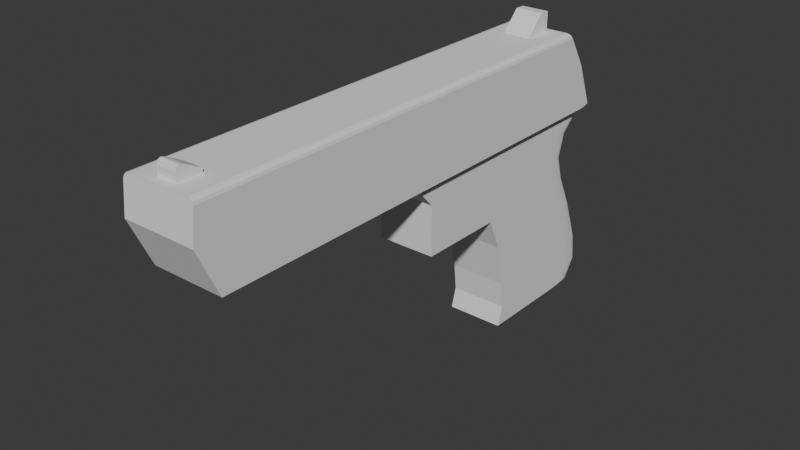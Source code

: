 # Source: Deagle.blend  (saved by Blender 4.4.30; exported with 4.5.12 LTS)
import bpy
from mathutils import Matrix  # noqa: F401  (used for matrix-valued properties, if any)

bpy.ops.wm.read_factory_settings(use_empty=True)
scene = bpy.context.scene
scene.name = 'Scene'

# ---- world
world_world = bpy.data.worlds.new('World'); scene.world = world_world
world_world.use_nodes = True; world_world.node_tree.nodes.clear()
_N = world_world.node_tree.nodes; _L = world_world.node_tree.links
n0 = _N.new('ShaderNodeOutputWorld'); n0.name = 'World Output'; n0.location = (300, 300)
n1 = _N.new('ShaderNodeBackground'); n1.name = 'Background'; n1.location = (10, 300)
n1.inputs[0].default_value = (0.05088, 0.05088, 0.05088, 1.0)
_L.new(n1.outputs[0], n0.inputs[0])
n0.is_active_output = True
world_world.color = (0.05088, 0.05088, 0.05088)
world_world.sun_shadow_jitter_overblur = 0.0

# ---- meshes
me_cube_001 = bpy.data.meshes.new('Cube.001')
me_cube_001.from_pydata([(-1.0, -0.9775, -1.288), (0.7742, 1.087, -1.414), (1.0, -0.9775, -1.288), (-1.0, -1.069, 0.0), (-1.0, 1.037, 0.0), (1.0, 1.037, 0.0), (1.0, -1.069, 0.0), (-1.0, 0.8781, -1.288), (1.0, 0.8781, -1.288), (1.0, 0.7967, 0.0), (-1.0, 0.7967, 0.0), (-1.0, 0.538, -1.288), (1.0, 0.4547, 0.0), (1.0, 0.538, -1.288), (-1.0, 0.4547, 0.0), (0.7488, 1.096, -1.414), (-0.7973, 0.8556, -3.318), (0.7996, 0.8556, -3.318), (-0.7973, 0.4692, -3.343), (0.7996, 0.4692, -3.343), (0.7996, 0.08202, -3.318), (-0.7973, 0.08202, -3.318), (-0.7973, 0.08202, -1.937), (0.7996, 0.08202, -1.937), (0.7996, 0.5155, -1.937), (-0.7973, 0.5155, -1.937), (0.7996, 0.8556, -1.937), (-0.7973, 0.8556, -1.937), (-0.7973, 0.5336, -1.414), (-1.0, -0.09937, 0.0), (1.0, -0.01309, -1.288), (1.0, -0.09937, 0.0), (-1.0, -0.01309, -1.288), (0.7996, 0.5155, -2.628), (0.7996, 0.00537, -1.414), (-0.7973, 0.854, -2.628), (0.7996, 0.08202, -2.628), (0.7996, 0.854, -2.628), (-0.7973, 0.08202, -2.628), (-0.7973, 0.5155, -2.628), (0.7996, 0.5336, -1.414), (-0.7973, 0.927, -4.268), (0.7996, 0.927, -4.268), (-0.7973, 0.5271, -4.231), (0.7996, 0.5271, -4.231), (0.7996, 0.8738, -1.414), (-0.7973, 0.9983, -5.488), (0.7996, 0.9983, -5.488), (-0.7973, 0.5676, -5.464), (0.7996, 0.5676, -5.464), (-0.7973, 0.00537, -1.414), (-0.7973, 1.012, -6.253), (0.7996, 1.012, -6.253), (-0.7973, 0.5811, -6.228), (0.7996, 0.5811, -6.228), (-0.7973, 0.8738, -1.414), (-0.7973, 0.9867, -6.795), (0.7996, 0.9867, -6.795), (-0.7973, 0.556, -6.771), (0.7996, 0.556, -6.771), (1.0, 1.054, -1.288), (0.9363, 1.118, -1.288), (1.0, 1.114, -1.224), (0.9915, 1.086, -1.288), (0.9682, 1.109, -1.288), (0.7996, 0.9405, -3.318), (0.7488, 1.004, -3.318), (0.7928, 0.9725, -3.318), (0.7742, 0.9959, -3.318), (0.7996, 0.9405, -1.937), (0.7488, 1.004, -1.937), (0.7928, 0.9725, -1.937), (0.7742, 0.9959, -1.937), (0.7996, 0.9084, -2.628), (0.7488, 0.9723, -2.628), (0.7928, 0.9403, -2.628), (0.7742, 0.9637, -2.628), (0.7996, 1.012, -4.268), (0.7488, 1.076, -4.268), (0.7928, 1.044, -4.268), (0.7742, 1.067, -4.268), (0.7996, 1.083, -5.488), (0.7488, 1.147, -5.488), (0.7928, 1.115, -5.488), (0.7742, 1.139, -5.488), (0.7996, 1.097, -6.253), (0.7488, 1.161, -6.253), (0.7928, 1.129, -6.253), (0.7742, 1.152, -6.253), (0.7488, 1.105, -6.758), (0.7996, 1.039, -6.779), (0.7742, 1.096, -6.761), (0.7928, 1.072, -6.769), (-0.8912, 1.118, -1.288), (-1.0, 1.008, -1.288), (-1.0, 1.111, -1.179), (-0.9456, 1.103, -1.288), (-0.9854, 1.063, -1.288), (-0.7104, 1.004, -3.318), (-0.7973, 0.8952, -3.318), (-0.7539, 0.9898, -3.318), (-0.7857, 0.9498, -3.318), (-0.7104, 1.004, -1.937), (-0.7973, 0.8951, -1.937), (-0.7539, 0.9898, -1.937), (-0.7857, 0.9498, -1.937), (-0.7973, 0.863, -2.628), (-0.7104, 0.9723, -2.628), (-0.7857, 0.9177, -2.628), (-0.7539, 0.9577, -2.628), (-0.7104, 1.076, -4.268), (-0.7973, 0.9666, -4.268), (-0.7539, 1.061, -4.268), (-0.7857, 1.021, -4.268), (-0.7104, 1.147, -5.488), (-0.7973, 1.038, -5.488), (-0.7539, 1.132, -5.488), (-0.7857, 1.093, -5.488), (-0.7104, 1.161, -6.253), (-0.7973, 1.051, -6.253), (-0.7539, 1.146, -6.253), (-0.7857, 1.106, -6.253), (-0.7973, 0.9916, -6.794), (-0.7104, 1.105, -6.758), (-0.7857, 1.048, -6.776), (-0.7539, 1.09, -6.763), (0.7928, 1.064, -1.414), (0.7996, 1.032, -1.414), (-0.7104, 1.096, -1.414), (-0.7539, 1.081, -1.414), (-0.7857, 1.041, -1.414), (-0.7973, 0.9862, -1.414), (-0.7973, 0.5081, -1.414), (1.0, 0.5113, -1.288), (-1.0, 0.4279, 0.0), (-0.7973, 0.4505, -3.342), (0.7996, 0.4505, -3.342), (0.7996, 0.4945, -1.937), (-0.7973, 0.4945, -1.937), (1.0, 0.4279, 0.0), (-1.0, 0.5113, -1.288), (0.7996, 0.4945, -2.628), (-0.7973, 0.4945, -2.628), (0.7996, 0.5081, -1.414), (1.0, -1.055, 0.8555), (0.8555, -1.053, 1.0), (0.9806, -1.054, 0.9277), (0.9277, -1.053, 0.9806), (0.8555, 0.9397, 1.0), (1.0, 0.9539, 0.8555), (0.9277, 0.9416, 0.9806), (0.9806, 0.9468, 0.9277), (0.8555, 0.712, 1.0), (1.0, 0.7243, 0.8555), (0.9277, 0.7136, 0.9806), (0.9806, 0.7181, 0.9277), (0.8555, 0.3885, 1.0), (1.0, 0.3981, 0.8555), (0.9277, 0.3898, 0.9806), (0.9806, 0.3933, 0.9277), (1.0, -0.1304, 0.8555), (0.8555, -0.1357, 1.0), (0.9806, -0.1331, 0.9277), (0.9277, -0.135, 0.9806), (1.0, 0.3725, 0.8555), (0.8555, 0.3631, 1.0), (0.9806, 0.3678, 0.9277), (0.9277, 0.3644, 0.9806), (-0.827, -1.053, 1.0), (-1.0, -1.056, 0.827), (-0.9135, -1.053, 0.9768), (-0.9768, -1.054, 0.9135), (-1.0, 0.9567, 0.827), (-0.827, 0.9397, 1.0), (-0.9768, 0.9482, 0.9135), (-0.9135, 0.942, 0.9768), (-1.0, 0.7267, 0.827), (-0.827, 0.712, 1.0), (-0.9768, 0.7193, 0.9135), (-0.9135, 0.714, 0.9768), (-1.0, 0.4, 0.827), (-0.827, 0.3885, 1.0), (-0.9768, 0.3942, 0.9135), (-0.9135, 0.39, 0.9768), (-0.827, -0.1357, 1.0), (-1.0, -0.1294, 0.827), (-0.9135, -0.1349, 0.9768), (-0.9768, -0.1326, 0.9135), (-1.0, 0.3743, 0.827), (-0.827, 0.3631, 1.0), (-0.9768, 0.3687, 0.9135), (-0.9135, 0.3646, 0.9768)], [], [(4, 172, 174, 175, 173, 148, 150, 151, 149, 5), (5, 149, 153, 9), (10, 176, 172, 4), (31, 160, 144, 6), (32, 30, 2, 0), (148, 173, 177, 152), (2, 6, 3, 0), (30, 31, 6, 2), (60, 62, 5, 9, 8), (55, 131, 103, 27), (11, 14, 10, 7), (127, 45, 26, 69), (14, 180, 176, 10), (156, 181, 189, 165), (152, 177, 181, 156), (29, 185, 188, 134), (140, 134, 14, 11), (8, 9, 12, 13), (9, 153, 157, 12), (134, 188, 180, 14), (7, 10, 4, 95, 94), (142, 39, 18, 135), (39, 35, 16, 18), (143, 34, 23, 137), (27, 103, 106, 35), (16, 99, 111, 41), (37, 33, 19, 17), (45, 40, 24, 26), (36, 38, 21, 20), (132, 28, 25, 138), (161, 184, 168, 145), (139, 164, 160, 31), (34, 50, 22, 23), (28, 55, 27, 25), (128, 15, 70, 102), (65, 17, 42, 77), (133, 139, 31, 30), (0, 3, 29, 32), (141, 36, 20, 136), (73, 37, 17, 65), (77, 42, 47, 81), (137, 23, 36, 141), (23, 22, 38, 36), (26, 24, 33, 37), (102, 70, 74, 107), (41, 111, 115, 46), (25, 27, 35, 39), (138, 25, 39, 142), (35, 106, 99, 16), (69, 26, 37, 73), (18, 16, 41, 43), (17, 19, 44, 42), (98, 66, 78, 110), (43, 41, 46, 48), (42, 44, 49, 47), (110, 78, 82, 114), (46, 115, 119, 51), (81, 47, 52, 85), (48, 46, 51, 53), (47, 49, 54, 52), (114, 82, 86, 118), (51, 119, 122, 56), (85, 52, 57, 90), (53, 51, 56, 58), (52, 54, 59, 57), (118, 86, 89, 123), (57, 56, 122, 124, 125, 123, 89, 91, 92, 90), (97, 130, 131, 94), (135, 136, 20, 21), (43, 44, 19, 18), (48, 49, 44, 43), (53, 54, 49, 48), (58, 59, 54, 53), (59, 58, 56, 57), (60, 63, 62), (63, 64, 62), (64, 61, 62), (15, 61, 64, 1), (1, 64, 63, 126), (126, 63, 60, 127), (74, 70, 72, 76), (76, 72, 71, 75), (75, 71, 69, 73), (66, 74, 76, 68), (68, 76, 75, 67), (67, 75, 73, 65), (78, 66, 68, 80), (80, 68, 67, 79), (79, 67, 65, 77), (82, 78, 80, 84), (84, 80, 79, 83), (83, 79, 77, 81), (86, 82, 84, 88), (88, 84, 83, 87), (87, 83, 81, 85), (89, 86, 88, 91), (91, 88, 87, 92), (92, 87, 85, 90), (107, 74, 66, 98), (93, 96, 95), (96, 97, 95), (97, 94, 95), (107, 98, 100, 109), (109, 100, 101, 108), (108, 101, 99, 106), (128, 102, 104, 129), (129, 104, 105, 130), (130, 105, 103, 131), (102, 107, 109, 104), (104, 109, 108, 105), (105, 108, 106, 103), (111, 99, 101, 113), (113, 101, 100, 112), (112, 100, 98, 110), (110, 114, 116, 112), (112, 116, 117, 113), (113, 117, 115, 111), (114, 118, 120, 116), (116, 120, 121, 117), (117, 121, 119, 115), (118, 123, 125, 120), (120, 125, 124, 121), (121, 124, 122, 119), (93, 95, 4, 5, 62, 61), (96, 129, 130, 97), (93, 128, 129, 96), (71, 126, 127, 69), (72, 1, 126, 71), (70, 15, 1, 72), (93, 61, 15, 128), (11, 7, 55, 28), (30, 32, 50, 34), (140, 11, 28, 132), (8, 13, 40, 45), (133, 30, 34, 143), (60, 8, 45, 127), (7, 94, 131, 55), (13, 133, 143, 40), (32, 140, 132, 50), (18, 19, 136, 135), (22, 138, 142, 38), (24, 137, 141, 33), (33, 141, 136, 19), (13, 12, 139, 133), (12, 157, 164, 139), (50, 132, 138, 22), (40, 143, 137, 24), (38, 142, 135, 21), (32, 29, 134, 140), (165, 189, 184, 161), (161, 145, 147, 163), (163, 147, 146, 162), (162, 146, 144, 160), (148, 152, 154, 150), (150, 154, 155, 151), (151, 155, 153, 149), (152, 156, 158, 154), (154, 158, 159, 155), (155, 159, 157, 153), (165, 161, 163, 167), (167, 163, 162, 166), (166, 162, 160, 164), (156, 165, 167, 158), (158, 167, 166, 159), (159, 166, 164, 157), (6, 144, 146, 147, 145, 168, 170, 171, 169, 3), (177, 173, 175, 179), (179, 175, 174, 178), (178, 174, 172, 176), (181, 177, 179, 183), (183, 179, 178, 182), (182, 178, 176, 180), (189, 181, 183, 191), (191, 183, 182, 190), (190, 182, 180, 188), (168, 184, 186, 170), (170, 186, 187, 171), (171, 187, 185, 169), (184, 189, 191, 186), (186, 191, 190, 187), (187, 190, 188, 185), (3, 169, 185, 29)])
_uv = me_cube_001.uv_layers.new(name='UVMap')
_uv.uv.foreach_set('vector', [0.5, 0.25, 0.6034, 0.25, 0.6142, 0.2529, 0.6221, 0.2608, 0.625, 0.2716, 0.625, 0.4819, 0.6226, 0.491, 0.616, 0.4976, 0.6069, 0.5, 0.5, 0.5, 0.5, 0.5, 0.6069, 0.5, 0.6069, 0.5286, 0.5, 0.5286, 0.5, 0.2214, 0.6034, 0.2214, 0.6034, 0.25, 0.5, 0.25, 0.5, 0.6349, 0.6069, 0.6349, 0.6069, 0.75, 0.5, 0.75, 0.125, 0.6349, 0.375, 0.6349, 0.375, 0.75, 0.125, 0.75, 0.6431, 0.5, 0.8534, 0.5, 0.8534, 0.5286, 0.6431, 0.5286, 0.375, 0.75, 0.5, 0.75, 0.5, 1.0, 0.375, 1.0, 0.375, 0.6349, 0.5, 0.6349, 0.5, 0.75, 0.375, 0.75, 0.375, 0.5076, 0.3812, 0.5, 0.5, 0.5, 0.5, 0.5286, 0.375, 0.5286, 0.375, 0.2214, 0.375, 0.2354, 0.375, 0.229, 0.375, 0.2214, 0.375, 0.1808, 0.5, 0.1808, 0.5, 0.2214, 0.375, 0.2214, 0.375, 0.5085, 0.375, 0.5286, 0.375, 0.5286, 0.375, 0.5123, 0.5, 0.1808, 0.6034, 0.1808, 0.6034, 0.2214, 0.5, 0.2214, 0.6431, 0.5692, 0.8534, 0.5692, 0.8534, 0.5723, 0.6431, 0.5723, 0.6431, 0.5286, 0.8534, 0.5286, 0.8534, 0.5692, 0.6431, 0.5692, 0.5, 0.1151, 0.6034, 0.1151, 0.6034, 0.1777, 0.5, 0.1777, 0.375, 0.1777, 0.5, 0.1777, 0.5, 0.1808, 0.375, 0.1808, 0.375, 0.5286, 0.5, 0.5286, 0.5, 0.5692, 0.375, 0.5692, 0.5, 0.5286, 0.6069, 0.5286, 0.6069, 0.5692, 0.5, 0.5692, 0.5, 0.1777, 0.6034, 0.1777, 0.6034, 0.1808, 0.5, 0.1808, 0.375, 0.2214, 0.5, 0.2214, 0.5, 0.25, 0.3855, 0.25, 0.375, 0.2369, 0.375, 0.1777, 0.375, 0.1808, 0.375, 0.1808, 0.375, 0.1777, 0.375, 0.1808, 0.375, 0.2214, 0.375, 0.2214, 0.375, 0.1808, 0.375, 0.5723, 0.375, 0.6349, 0.375, 0.6349, 0.375, 0.5723, 0.375, 0.2214, 0.375, 0.229, 0.375, 0.2236, 0.375, 0.2214, 0.375, 0.2214, 0.375, 0.229, 0.375, 0.229, 0.375, 0.2214, 0.375, 0.5286, 0.375, 0.5692, 0.375, 0.5692, 0.375, 0.5286, 0.375, 0.5286, 0.375, 0.5692, 0.375, 0.5692, 0.375, 0.5286, 0.375, 0.6349, 0.125, 0.6349, 0.125, 0.6349, 0.375, 0.6349, 0.375, 0.1777, 0.375, 0.1808, 0.375, 0.1808, 0.375, 0.1777, 0.6431, 0.6349, 0.8534, 0.6349, 0.8534, 0.75, 0.6431, 0.75, 0.5, 0.5723, 0.6069, 0.5723, 0.6069, 0.6349, 0.5, 0.6349, 0.375, 0.6349, 0.125, 0.6349, 0.125, 0.6349, 0.375, 0.6349, 0.375, 0.1808, 0.375, 0.2214, 0.375, 0.2214, 0.375, 0.1808, 0.375, 0.2636, 0.375, 0.492, 0.375, 0.492, 0.375, 0.2636, 0.375, 0.5123, 0.375, 0.5286, 0.375, 0.5286, 0.375, 0.5123, 0.375, 0.5723, 0.5, 0.5723, 0.5, 0.6349, 0.375, 0.6349, 0.375, 0.0, 0.5, 0.0, 0.5, 0.1151, 0.375, 0.1151, 0.375, 0.5723, 0.375, 0.6349, 0.375, 0.6349, 0.375, 0.5723, 0.375, 0.5154, 0.375, 0.5286, 0.375, 0.5286, 0.375, 0.5123, 0.375, 0.5123, 0.375, 0.5286, 0.375, 0.5286, 0.375, 0.5123, 0.375, 0.5723, 0.375, 0.6349, 0.375, 0.6349, 0.375, 0.5723, 0.375, 0.6349, 0.125, 0.6349, 0.125, 0.6349, 0.375, 0.6349, 0.375, 0.5286, 0.375, 0.5692, 0.375, 0.5692, 0.375, 0.5286, 0.375, 0.2636, 0.375, 0.492, 0.375, 0.492, 0.375, 0.2636, 0.375, 0.2214, 0.375, 0.229, 0.375, 0.229, 0.375, 0.2214, 0.375, 0.1808, 0.375, 0.2214, 0.375, 0.2214, 0.375, 0.1808, 0.375, 0.1777, 0.375, 0.1808, 0.375, 0.1808, 0.375, 0.1777, 0.375, 0.2214, 0.375, 0.2236, 0.375, 0.229, 0.375, 0.2214, 0.375, 0.5123, 0.375, 0.5286, 0.375, 0.5286, 0.375, 0.5154, 0.375, 0.1808, 0.375, 0.2214, 0.375, 0.2214, 0.375, 0.1808, 0.375, 0.5286, 0.375, 0.5692, 0.375, 0.5692, 0.375, 0.5286, 0.375, 0.2636, 0.375, 0.492, 0.375, 0.492, 0.375, 0.2636, 0.375, 0.1808, 0.375, 0.2214, 0.375, 0.2214, 0.375, 0.1808, 0.375, 0.5286, 0.375, 0.5692, 0.375, 0.5692, 0.375, 0.5286, 0.375, 0.2636, 0.375, 0.492, 0.375, 0.492, 0.375, 0.2636, 0.375, 0.2214, 0.375, 0.229, 0.375, 0.229, 0.375, 0.2214, 0.375, 0.5123, 0.375, 0.5286, 0.375, 0.5286, 0.375, 0.5123, 0.375, 0.1808, 0.375, 0.2214, 0.375, 0.2214, 0.375, 0.1808, 0.375, 0.5286, 0.375, 0.5692, 0.375, 0.5692, 0.375, 0.5286, 0.375, 0.2636, 0.375, 0.492, 0.375, 0.492, 0.375, 0.2636, 0.375, 0.2214, 0.375, 0.229, 0.375, 0.2226, 0.375, 0.2214, 0.375, 0.5123, 0.375, 0.5286, 0.375, 0.5286, 0.375, 0.516, 0.375, 0.1808, 0.375, 0.2214, 0.375, 0.2214, 0.375, 0.1808, 0.375, 0.5286, 0.375, 0.5692, 0.375, 0.5692, 0.375, 0.5286, 0.375, 0.2636, 0.375, 0.492, 0.375, 0.492, 0.375, 0.2636, 0.375, 0.5286, 0.375, 0.2214, 0.375, 0.2226, 0.375, 0.237, 0.375, 0.2557, 0.375, 0.2636, 0.375, 0.492, 0.375, 0.4967, 0.375, 0.5076, 0.375, 0.516, 0.375, 0.2435, 0.375, 0.2427, 0.375, 0.2354, 0.375, 0.2369, 0.3629, 0.2028, 0.375, 0.5723, 0.375, 0.6349, 0.125, 0.6349, 0.375, 0.1808, 0.375, 0.5692, 0.375, 0.5692, 0.375, 0.1808, 0.375, 0.1808, 0.375, 0.5692, 0.375, 0.5692, 0.375, 0.1808, 0.375, 0.1808, 0.375, 0.5692, 0.375, 0.5692, 0.375, 0.1808, 0.375, 0.1808, 0.375, 0.5692, 0.375, 0.5692, 0.375, 0.1808, 0.375, 0.5692, 0.375, 0.1808, 0.375, 0.2214, 0.375, 0.5286, 0.375, 0.5076, 0.375, 0.5038, 0.3812, 0.5, 0.375, 0.5038, 0.375, 0.501, 0.3812, 0.5, 0.375, 0.501, 0.375, 0.5, 0.3812, 0.5, 0.375, 0.492, 0.375, 0.492, 0.375, 0.496, 0.375, 0.496, 0.375, 0.496, 0.375, 0.496, 0.375, 0.5038, 0.375, 0.5043, 0.375, 0.5043, 0.375, 0.5038, 0.375, 0.5076, 0.375, 0.5085, 0.375, 0.492, 0.375, 0.492, 0.375, 0.496, 0.375, 0.496, 0.375, 0.496, 0.375, 0.496, 0.375, 0.5061, 0.375, 0.5077, 0.375, 0.5077, 0.375, 0.5061, 0.375, 0.5123, 0.375, 0.5154, 0.375, 0.492, 0.375, 0.492, 0.375, 0.496, 0.375, 0.496, 0.375, 0.496, 0.375, 0.496, 0.375, 0.5077, 0.375, 0.5061, 0.375, 0.5061, 0.375, 0.5077, 0.375, 0.5154, 0.375, 0.5123, 0.375, 0.492, 0.375, 0.492, 0.375, 0.496, 0.375, 0.496, 0.375, 0.496, 0.375, 0.496, 0.375, 0.5061, 0.375, 0.5061, 0.375, 0.5061, 0.375, 0.5061, 0.375, 0.5123, 0.375, 0.5123, 0.375, 0.492, 0.375, 0.492, 0.375, 0.496, 0.375, 0.496, 0.375, 0.496, 0.375, 0.496, 0.375, 0.5061, 0.375, 0.5061, 0.375, 0.5061, 0.375, 0.5061, 0.375, 0.5123, 0.375, 0.5123, 0.375, 0.492, 0.375, 0.492, 0.375, 0.496, 0.375, 0.496, 0.375, 0.496, 0.375, 0.496, 0.375, 0.5061, 0.375, 0.5061, 0.375, 0.5061, 0.375, 0.5061, 0.375, 0.5123, 0.375, 0.5123, 0.375, 0.492, 0.375, 0.492, 0.375, 0.496, 0.375, 0.4967, 0.375, 0.4967, 0.375, 0.496, 0.375, 0.5061, 0.375, 0.5076, 0.375, 0.5076, 0.375, 0.5061, 0.375, 0.5123, 0.375, 0.516, 0.375, 0.2636, 0.375, 0.492, 0.375, 0.492, 0.375, 0.2636, 0.375, 0.2636, 0.375, 0.2568, 0.3855, 0.25, 0.375, 0.2568, 0.375, 0.2518, 0.3855, 0.25, 0.375, 0.2518, 0.375, 0.25, 0.3855, 0.25, 0.375, 0.2636, 0.375, 0.2636, 0.375, 0.2568, 0.375, 0.2568, 0.375, 0.2568, 0.375, 0.2568, 0.375, 0.2395, 0.375, 0.2368, 0.375, 0.2368, 0.375, 0.2395, 0.375, 0.229, 0.375, 0.2236, 0.375, 0.2636, 0.375, 0.2636, 0.375, 0.2568, 0.375, 0.2568, 0.375, 0.2568, 0.375, 0.2568, 0.375, 0.2395, 0.375, 0.2427, 0.375, 0.2427, 0.375, 0.2395, 0.375, 0.229, 0.375, 0.2354, 0.375, 0.2636, 0.375, 0.2636, 0.375, 0.2568, 0.375, 0.2568, 0.375, 0.2568, 0.375, 0.2568, 0.375, 0.2368, 0.375, 0.2395, 0.375, 0.2395, 0.375, 0.2368, 0.375, 0.2236, 0.375, 0.229, 0.375, 0.229, 0.375, 0.229, 0.375, 0.2395, 0.375, 0.2395, 0.375, 0.2395, 0.375, 0.2395, 0.375, 0.2568, 0.375, 0.2568, 0.375, 0.2568, 0.375, 0.2568, 0.375, 0.2636, 0.375, 0.2636, 0.375, 0.2636, 0.375, 0.2636, 0.375, 0.2568, 0.375, 0.2568, 0.375, 0.2568, 0.375, 0.2568, 0.375, 0.2395, 0.375, 0.2395, 0.375, 0.2395, 0.375, 0.2395, 0.375, 0.229, 0.375, 0.229, 0.375, 0.2636, 0.375, 0.2636, 0.375, 0.2568, 0.375, 0.2568, 0.375, 0.2568, 0.375, 0.2568, 0.375, 0.2395, 0.375, 0.2395, 0.375, 0.2395, 0.375, 0.2395, 0.375, 0.229, 0.375, 0.229, 0.375, 0.2636, 0.375, 0.2636, 0.375, 0.2557, 0.375, 0.2568, 0.375, 0.2568, 0.375, 0.2557, 0.375, 0.237, 0.375, 0.2395, 0.375, 0.2395, 0.375, 0.237, 0.375, 0.2226, 0.375, 0.229, 0.375, 0.2636, 0.3855, 0.25, 0.5, 0.25, 0.5, 0.5, 0.3812, 0.5, 0.375, 0.492, 0.375, 0.2568, 0.375, 0.2568, 0.375, 0.2427, 0.375, 0.2435, 0.375, 0.2636, 0.375, 0.2636, 0.375, 0.2568, 0.375, 0.2568, 0.375, 0.5061, 0.375, 0.5043, 0.375, 0.5085, 0.375, 0.5123, 0.375, 0.496, 0.375, 0.496, 0.375, 0.5043, 0.375, 0.5061, 0.375, 0.492, 0.375, 0.492, 0.375, 0.496, 0.375, 0.496, 0.375, 0.2636, 0.375, 0.492, 0.375, 0.492, 0.375, 0.2636, 0.375, 0.1808, 0.375, 0.2214, 0.375, 0.2214, 0.375, 0.1808, 0.375, 0.6349, 0.125, 0.6349, 0.125, 0.6349, 0.375, 0.6349, 0.375, 0.1777, 0.375, 0.1808, 0.375, 0.1808, 0.375, 0.1777, 0.375, 0.5286, 0.375, 0.5692, 0.375, 0.5692, 0.375, 0.5286, 0.375, 0.5723, 0.375, 0.6349, 0.375, 0.6349, 0.375, 0.5723, 0.375, 0.5076, 0.375, 0.5286, 0.375, 0.5286, 0.375, 0.5085, 0.375, 0.2214, 0.375, 0.2369, 0.375, 0.2354, 0.375, 0.2214, 0.375, 0.5692, 0.375, 0.5723, 0.375, 0.5723, 0.375, 0.5692, 0.375, 0.1151, 0.375, 0.1777, 0.375, 0.1777, 0.375, 0.1151, 0.375, 0.1808, 0.375, 0.5692, 0.375, 0.5723, 0.3629, 0.2028, 0.375, 0.1151, 0.375, 0.1777, 0.375, 0.1777, 0.375, 0.1151, 0.375, 0.5692, 0.375, 0.5723, 0.375, 0.5723, 0.375, 0.5692, 0.375, 0.5692, 0.375, 0.5723, 0.375, 0.5723, 0.375, 0.5692, 0.375, 0.5692, 0.5, 0.5692, 0.5, 0.5723, 0.375, 0.5723, 0.5, 0.5692, 0.6069, 0.5692, 0.6069, 0.5723, 0.5, 0.5723, 0.375, 0.1151, 0.375, 0.1777, 0.375, 0.1777, 0.375, 0.1151, 0.375, 0.5692, 0.375, 0.5723, 0.375, 0.5723, 0.375, 0.5692, 0.375, 0.1151, 0.375, 0.1777, 0.375, 0.1777, 0.375, 0.1151, 0.375, 0.1151, 0.5, 0.1151, 0.5, 0.1777, 0.375, 0.1777, 0.6431, 0.5723, 0.8534, 0.5723, 0.8534, 0.6349, 0.6431, 0.6349, 0.6431, 0.6349, 0.6431, 0.75, 0.634, 0.75, 0.634, 0.6348, 0.634, 0.6348, 0.634, 0.75, 0.616, 0.75, 0.616, 0.6349, 0.616, 0.6349, 0.616, 0.75, 0.6069, 0.75, 0.6069, 0.6349, 0.6431, 0.5, 0.6431, 0.5286, 0.634, 0.5284, 0.634, 0.4998, 0.634, 0.4998, 0.634, 0.5284, 0.616, 0.5286, 0.616, 0.5, 0.616, 0.5, 0.616, 0.5286, 0.6069, 0.5286, 0.6069, 0.5, 0.6431, 0.5286, 0.6431, 0.5692, 0.634, 0.569, 0.634, 0.5284, 0.634, 0.5284, 0.634, 0.569, 0.616, 0.5692, 0.616, 0.5286, 0.616, 0.5286, 0.616, 0.5692, 0.6069, 0.5692, 0.6069, 0.5286, 0.6431, 0.5723, 0.6431, 0.6349, 0.634, 0.6348, 0.634, 0.5722, 0.634, 0.5722, 0.634, 0.6348, 0.616, 0.6349, 0.616, 0.5723, 0.616, 0.5723, 0.616, 0.6349, 0.6069, 0.6349, 0.6069, 0.5723, 0.6431, 0.5692, 0.6431, 0.5723, 0.634, 0.5722, 0.634, 0.569, 0.634, 0.569, 0.634, 0.5722, 0.616, 0.5723, 0.616, 0.5692, 0.616, 0.5692, 0.616, 0.5723, 0.6069, 0.5723, 0.6069, 0.5692, 0.5, 0.75, 0.6069, 0.75, 0.616, 0.7524, 0.6226, 0.759, 0.625, 0.7681, 0.625, 0.9784, 0.6221, 0.9892, 0.6142, 0.9971, 0.6034, 1.0, 0.5, 1.0, 0.8534, 0.5286, 0.8534, 0.5, 0.875, 0.5, 0.875, 0.5283, 0.625, 0.2217, 0.625, 0.25, 0.6142, 0.25, 0.6142, 0.2214, 0.6142, 0.2214, 0.6142, 0.25, 0.6034, 0.25, 0.6034, 0.2214, 0.8534, 0.5692, 0.8534, 0.5286, 0.875, 0.5286, 0.875, 0.569, 0.625, 0.181, 0.625, 0.2214, 0.6142, 0.2214, 0.6142, 0.1808, 0.6142, 0.1808, 0.6142, 0.2214, 0.6034, 0.2214, 0.6034, 0.1808, 0.8534, 0.5723, 0.8534, 0.5692, 0.875, 0.5692, 0.875, 0.5722, 0.625, 0.1778, 0.625, 0.1808, 0.6142, 0.1808, 0.6142, 0.1777, 0.6142, 0.1777, 0.6142, 0.1808, 0.6034, 0.1808, 0.6034, 0.1777, 0.8534, 0.75, 0.8534, 0.6349, 0.875, 0.6349, 0.875, 0.75, 0.625, 0.0, 0.625, 0.1151, 0.6142, 0.1151, 0.6142, 0.0, 0.6142, 0.0, 0.6142, 0.1151, 0.6034, 0.1151, 0.6034, 0.0, 0.8534, 0.6349, 0.8534, 0.5723, 0.875, 0.5723, 0.875, 0.6348, 0.625, 0.1152, 0.625, 0.1777, 0.6142, 0.1777, 0.6142, 0.1151, 0.6142, 0.1151, 0.6142, 0.1777, 0.6034, 0.1777, 0.6034, 0.1151, 0.5, 0.0, 0.6034, 0.0, 0.6034, 0.1151, 0.5, 0.1151])
me_cube_001.update()
me_cube = bpy.data.meshes.new('Cube')
me_cube.from_pydata([(-1.0, -1.0, -1.0), (-1.0, 1.0, -1.0), (-1.0, 1.0, 1.0), (1.0, -1.0, -1.0), (1.0, 1.0, -1.0), (1.0, 1.0, 1.0), (-1.0, -0.9884, 1.449), (-1.0, -0.3167, 1.82), (-1.0, -0.897, 1.786), (-1.0, -0.6512, 1.922), (1.0, -0.3167, 1.82), (1.0, -0.9884, 1.449), (1.0, -0.6512, 1.922), (1.0, -0.897, 1.786)], [], [(5, 2, 7, 10), (1, 2, 5, 4), (0, 6, 8, 9, 7, 2, 1), (1, 4, 3, 0), (4, 5, 10, 12, 13, 11, 3), (10, 7, 9, 12), (12, 9, 8, 13), (13, 8, 6, 11), (3, 11, 6, 0)])
_uv = me_cube.uv_layers.new(name='UVMap')
_uv.uv.foreach_set('vector', [0.625, 0.5, 0.875, 0.5, 0.875, 0.6659, 0.625, 0.6659, 0.375, 0.25, 0.625, 0.25, 0.625, 0.5, 0.375, 0.5, 0.375, 0.0, 0.5642, 0.0, 0.594, 0.01126, 0.6162, 0.04206, 0.625, 0.08414, 0.625, 0.25, 0.375, 0.25, 0.125, 0.5, 0.375, 0.5, 0.375, 0.75, 0.125, 0.75, 0.375, 0.5, 0.625, 0.5, 0.625, 0.6659, 0.6162, 0.7079, 0.594, 0.7387, 0.5642, 0.75, 0.375, 0.75, 0.625, 0.6659, 0.875, 0.6659, 0.875, 0.75, 0.625, 0.75, 0.625, 0.75, 0.625, 1.0, 0.5903, 1.0, 0.5903, 0.75, 0.5903, 0.75, 0.5903, 1.0, 0.5642, 1.0, 0.5642, 0.75, 0.375, 0.75, 0.5642, 0.75, 0.5642, 1.0, 0.375, 1.0])
me_cube.update()
me_cube_002 = bpy.data.meshes.new('Cube.002')
me_cube_002.from_pydata([(-1.0, -1.0, -1.0), (-1.0, -1.0, 1.0), (-1.0, 1.0, -1.0), (-1.0, 1.0, 1.0), (1.0, -1.0, -1.0), (1.0, -1.0, 1.0), (1.0, 1.0, -1.0), (1.0, 1.0, 1.0), (-1.0, 0.2443, 2.244), (-1.0, 1.0, 2.218), (1.0, 0.2443, 2.244), (1.0, 1.0, 2.218)], [], [(0, 1, 3, 2), (2, 3, 7, 6), (6, 7, 5, 4), (4, 5, 1, 0), (2, 6, 4, 0), (1, 5, 10, 8), (11, 9, 8, 10), (7, 3, 9, 11), (5, 7, 11, 10), (3, 1, 8, 9)])
_uv = me_cube_002.uv_layers.new(name='UVMap')
_uv.uv.foreach_set('vector', [0.375, 0.0, 0.625, 0.0, 0.625, 0.25, 0.375, 0.25, 0.375, 0.25, 0.625, 0.25, 0.625, 0.5, 0.375, 0.5, 0.375, 0.5, 0.625, 0.5, 0.625, 0.75, 0.375, 0.75, 0.375, 0.75, 0.625, 0.75, 0.625, 1.0, 0.375, 1.0, 0.125, 0.5, 0.375, 0.5, 0.375, 0.75, 0.125, 0.75, 0.625, 1.0, 0.625, 0.75, 0.625, 0.75, 0.625, 1.0, 0.625, 0.5, 0.875, 0.5, 0.875, 0.75, 0.625, 0.75, 0.625, 0.5, 0.625, 0.25, 0.625, 0.25, 0.625, 0.5, 0.625, 0.75, 0.625, 0.5, 0.625, 0.5, 0.625, 0.75, 0.625, 0.25, 0.625, 0.0, 0.625, 0.0, 0.625, 0.25])
me_cube_002.update()

# ---- objects
ob_cube = bpy.data.objects.new('Cube', me_cube_001)
ob_cube_001 = bpy.data.objects.new('Cube.001', me_cube)
ob_cube_002 = bpy.data.objects.new('Cube.002', me_cube_002)

# ---- transforms, parenting, visibility, modifiers, constraints
ob_cube.location = (1.706e-16, -0.05722, 0.7684)
ob_cube.scale = (0.3197, 2.045, 0.3197)
ob_cube_001.location = (2.296e-16, -2.032, 1.034)
ob_cube_001.scale = (0.08721, 0.1031, 0.08721)
ob_cube_002.location = (2.199e-16, 1.672, 0.9902)
ob_cube_002.scale = (0.1222, 0.1222, 0.1222)

# ---- collection membership
scene.collection.objects.link(ob_cube)
scene.collection.objects.link(ob_cube_001)
scene.collection.objects.link(ob_cube_002)

# ---- scene / render settings (as saved in the file)
scene.frame_start = 1; scene.frame_end = 250; scene.frame_set(1)
scene.render.engine = 'BLENDER_EEVEE_NEXT'
bpy.context.view_layer.update()

# ---- added for rendering (the .blend has no active camera and no usable light): camera, sun
cam_auto = bpy.data.cameras.new('AutoCamera')
cam_auto.lens = 50.0
cam_auto.sensor_width = 36.0
cam_auto.clip_end = 1000.0
ob_auto_camera = bpy.data.objects.new('AutoCamera', cam_auto)
scene.collection.objects.link(ob_auto_camera)
ob_auto_camera.location = (4.92332, -5.87163, 3.86886)
ob_auto_camera.rotation_euler = (1.09748, -7.21219e-08, 0.694738)
scene.camera = ob_auto_camera
light_auto_sun = bpy.data.lights.new('AutoSun', 'SUN')
light_auto_sun.energy = 3.0
light_auto_sun.angle = 0.0523599
ob_auto_sun = bpy.data.objects.new('AutoSun', light_auto_sun)
scene.collection.objects.link(ob_auto_sun)
ob_auto_sun.rotation_euler = (0.872665, 0.174533, 0.523599)
bpy.context.view_layer.update()
